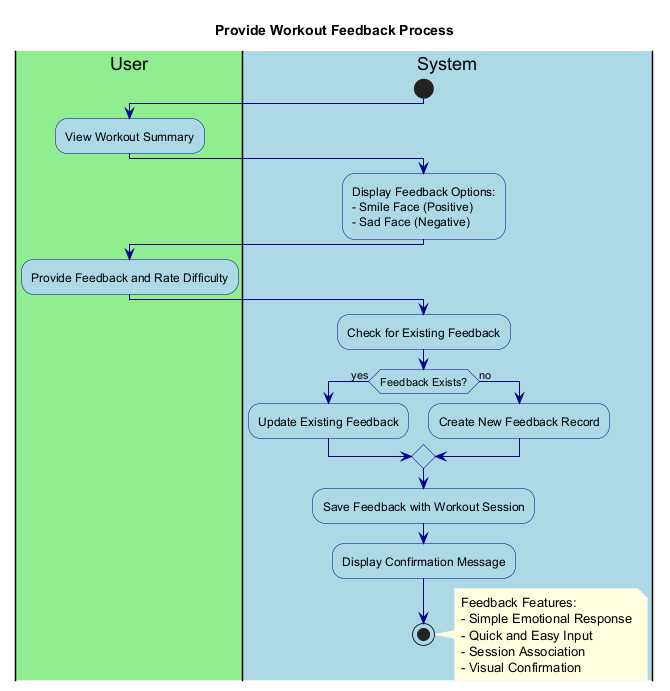

The diagram above was rendered by PlantUML. Its source (embedded in the PNG):
@startuml ProvideWorkoutFeedback

' Styling
skinparam backgroundColor white
skinparam activity {
    BackgroundColor LightBlue
    BorderColor DarkBlue
    FontColor Black
}
skinparam arrow {
    Color DarkBlue
    FontColor Black
}
skinparam note {
    BackgroundColor LightYellow
    BorderColor DarkYellow
    FontColor Black
}

title Provide Workout Feedback Process

|#LightGreen|User|
|#LightBlue|System|

start

|User|
:View Workout Summary;

|System|
:Display Feedback Options:
- Smile Face (Positive)
- Sad Face (Negative);

|User|
:Provide Feedback and Rate Difficulty;

|System|
:Check for Existing Feedback;

if (Feedback Exists?) then (yes)
  :Update Existing Feedback;
else (no)
  :Create New Feedback Record;
endif

:Save Feedback with Workout Session;

:Display Confirmation Message;

stop

note right
  Feedback Features:
  - Simple Emotional Response
  - Quick and Easy Input
  - Session Association
  - Visual Confirmation
end note

@enduml